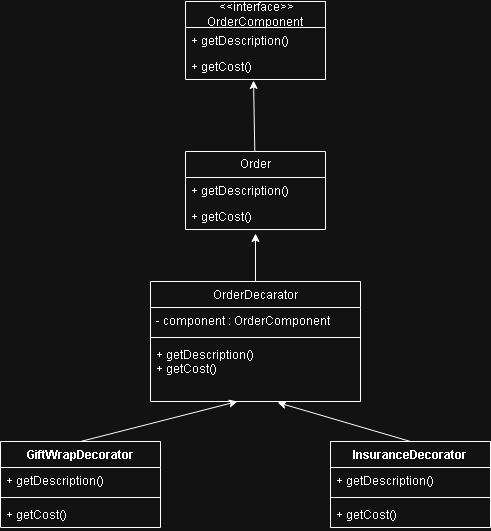

The diagram above was exported from draw.io. Its source (the exported page's mxGraphModel, read from the mxfile embedded in the PNG):
<mxGraphModel dx="1106" dy="605" grid="1" gridSize="10" guides="1" tooltips="1" connect="1" arrows="1" fold="1" page="1" pageScale="1" pageWidth="850" pageHeight="1100" math="0" shadow="0">
  <root>
    <mxCell id="0" />
    <mxCell id="1" parent="0" />
    <mxCell id="bKS3a4bXSiwL8yIQRxsY-2" parent="1" style="swimlane;fontStyle=0;childLayout=stackLayout;horizontal=1;startSize=26;fillColor=none;horizontalStack=0;resizeParent=1;resizeParentMax=0;resizeLast=0;collapsible=1;marginBottom=0;whiteSpace=wrap;html=1;" value="&amp;nbsp;&amp;lt;&amp;lt;interface&amp;gt;&amp;gt;&lt;br&gt;                OrderComponent" vertex="1">
      <mxGeometry height="78" width="140" x="475" y="40" as="geometry" />
    </mxCell>
    <mxCell id="bKS3a4bXSiwL8yIQRxsY-3" parent="bKS3a4bXSiwL8yIQRxsY-2" style="text;strokeColor=none;fillColor=none;align=left;verticalAlign=top;spacingLeft=4;spacingRight=4;overflow=hidden;rotatable=0;points=[[0,0.5],[1,0.5]];portConstraint=eastwest;whiteSpace=wrap;html=1;" value="+ getDescription()&lt;div&gt;&lt;br/&gt;&lt;/div&gt;" vertex="1">
      <mxGeometry height="26" width="140" y="26" as="geometry" />
    </mxCell>
    <mxCell id="bKS3a4bXSiwL8yIQRxsY-4" parent="bKS3a4bXSiwL8yIQRxsY-2" style="text;strokeColor=none;fillColor=none;align=left;verticalAlign=top;spacingLeft=4;spacingRight=4;overflow=hidden;rotatable=0;points=[[0,0.5],[1,0.5]];portConstraint=eastwest;whiteSpace=wrap;html=1;" value="+ getCost()" vertex="1">
      <mxGeometry height="26" width="140" y="52" as="geometry" />
    </mxCell>
    <mxCell id="bKS3a4bXSiwL8yIQRxsY-6" parent="1" style="swimlane;fontStyle=0;childLayout=stackLayout;horizontal=1;startSize=26;fillColor=none;horizontalStack=0;resizeParent=1;resizeParentMax=0;resizeLast=0;collapsible=1;marginBottom=0;whiteSpace=wrap;html=1;" value="Order" vertex="1">
      <mxGeometry height="78" width="140" x="475" y="190" as="geometry" />
    </mxCell>
    <mxCell id="bKS3a4bXSiwL8yIQRxsY-7" parent="bKS3a4bXSiwL8yIQRxsY-6" style="text;strokeColor=none;fillColor=none;align=left;verticalAlign=top;spacingLeft=4;spacingRight=4;overflow=hidden;rotatable=0;points=[[0,0.5],[1,0.5]];portConstraint=eastwest;whiteSpace=wrap;html=1;" value="+ getDescription()" vertex="1">
      <mxGeometry height="26" width="140" y="26" as="geometry" />
    </mxCell>
    <mxCell id="bKS3a4bXSiwL8yIQRxsY-8" parent="bKS3a4bXSiwL8yIQRxsY-6" style="text;strokeColor=none;fillColor=none;align=left;verticalAlign=top;spacingLeft=4;spacingRight=4;overflow=hidden;rotatable=0;points=[[0,0.5],[1,0.5]];portConstraint=eastwest;whiteSpace=wrap;html=1;" value="+ getCost()" vertex="1">
      <mxGeometry height="26" width="140" y="52" as="geometry" />
    </mxCell>
    <mxCell id="bKS3a4bXSiwL8yIQRxsY-13" parent="1" style="swimlane;fontStyle=1;align=center;verticalAlign=top;childLayout=stackLayout;horizontal=1;startSize=26;horizontalStack=0;resizeParent=1;resizeParentMax=0;resizeLast=0;collapsible=1;marginBottom=0;whiteSpace=wrap;html=1;" value="&lt;span style=&quot;font-weight: 400;&quot;&gt;OrderDecarator&lt;/span&gt;" vertex="1">
      <mxGeometry height="120" width="210" x="440" y="320" as="geometry" />
    </mxCell>
    <mxCell id="bKS3a4bXSiwL8yIQRxsY-14" parent="bKS3a4bXSiwL8yIQRxsY-13" style="text;strokeColor=none;fillColor=none;align=left;verticalAlign=top;spacingLeft=4;spacingRight=4;overflow=hidden;rotatable=0;points=[[0,0.5],[1,0.5]];portConstraint=eastwest;whiteSpace=wrap;html=1;" value="- component : OrderComponent" vertex="1">
      <mxGeometry height="26" width="210" y="26" as="geometry" />
    </mxCell>
    <mxCell id="bKS3a4bXSiwL8yIQRxsY-15" parent="bKS3a4bXSiwL8yIQRxsY-13" style="line;strokeWidth=1;fillColor=none;align=left;verticalAlign=middle;spacingTop=-1;spacingLeft=3;spacingRight=3;rotatable=0;labelPosition=right;points=[];portConstraint=eastwest;strokeColor=inherit;" value="" vertex="1">
      <mxGeometry height="8" width="210" y="52" as="geometry" />
    </mxCell>
    <mxCell id="bKS3a4bXSiwL8yIQRxsY-16" parent="bKS3a4bXSiwL8yIQRxsY-13" style="text;strokeColor=none;fillColor=none;align=left;verticalAlign=top;spacingLeft=4;spacingRight=4;overflow=hidden;rotatable=0;points=[[0,0.5],[1,0.5]];portConstraint=eastwest;whiteSpace=wrap;html=1;" value="+ getDescription()&lt;br&gt;            + getCost()" vertex="1">
      <mxGeometry height="60" width="210" y="60" as="geometry" />
    </mxCell>
    <mxCell id="bKS3a4bXSiwL8yIQRxsY-22" parent="1" style="swimlane;fontStyle=1;align=center;verticalAlign=top;childLayout=stackLayout;horizontal=1;startSize=26;horizontalStack=0;resizeParent=1;resizeParentMax=0;resizeLast=0;collapsible=1;marginBottom=0;whiteSpace=wrap;html=1;" value="  GiftWrapDecorator " vertex="1">
      <mxGeometry height="86" width="160" x="290" y="480" as="geometry" />
    </mxCell>
    <mxCell id="bKS3a4bXSiwL8yIQRxsY-23" parent="bKS3a4bXSiwL8yIQRxsY-22" style="text;strokeColor=none;fillColor=none;align=left;verticalAlign=top;spacingLeft=4;spacingRight=4;overflow=hidden;rotatable=0;points=[[0,0.5],[1,0.5]];portConstraint=eastwest;whiteSpace=wrap;html=1;" value=" + getDescription() " vertex="1">
      <mxGeometry height="26" width="160" y="26" as="geometry" />
    </mxCell>
    <mxCell id="bKS3a4bXSiwL8yIQRxsY-24" parent="bKS3a4bXSiwL8yIQRxsY-22" style="line;strokeWidth=1;fillColor=none;align=left;verticalAlign=middle;spacingTop=-1;spacingLeft=3;spacingRight=3;rotatable=0;labelPosition=right;points=[];portConstraint=eastwest;strokeColor=inherit;" value="" vertex="1">
      <mxGeometry height="8" width="160" y="52" as="geometry" />
    </mxCell>
    <mxCell id="bKS3a4bXSiwL8yIQRxsY-25" parent="bKS3a4bXSiwL8yIQRxsY-22" style="text;strokeColor=none;fillColor=none;align=left;verticalAlign=top;spacingLeft=4;spacingRight=4;overflow=hidden;rotatable=0;points=[[0,0.5],[1,0.5]];portConstraint=eastwest;whiteSpace=wrap;html=1;" value=" + getCost()" vertex="1">
      <mxGeometry height="26" width="160" y="60" as="geometry" />
    </mxCell>
    <mxCell id="bKS3a4bXSiwL8yIQRxsY-26" parent="1" style="swimlane;fontStyle=1;align=center;verticalAlign=top;childLayout=stackLayout;horizontal=1;startSize=26;horizontalStack=0;resizeParent=1;resizeParentMax=0;resizeLast=0;collapsible=1;marginBottom=0;whiteSpace=wrap;html=1;" value="  InsuranceDecorator " vertex="1">
      <mxGeometry height="86" width="160" x="620" y="480" as="geometry" />
    </mxCell>
    <mxCell id="bKS3a4bXSiwL8yIQRxsY-27" parent="bKS3a4bXSiwL8yIQRxsY-26" style="text;strokeColor=none;fillColor=none;align=left;verticalAlign=top;spacingLeft=4;spacingRight=4;overflow=hidden;rotatable=0;points=[[0,0.5],[1,0.5]];portConstraint=eastwest;whiteSpace=wrap;html=1;" value=" + getDescription() " vertex="1">
      <mxGeometry height="26" width="160" y="26" as="geometry" />
    </mxCell>
    <mxCell id="bKS3a4bXSiwL8yIQRxsY-28" parent="bKS3a4bXSiwL8yIQRxsY-26" style="line;strokeWidth=1;fillColor=none;align=left;verticalAlign=middle;spacingTop=-1;spacingLeft=3;spacingRight=3;rotatable=0;labelPosition=right;points=[];portConstraint=eastwest;strokeColor=inherit;" value="" vertex="1">
      <mxGeometry height="8" width="160" y="52" as="geometry" />
    </mxCell>
    <mxCell id="bKS3a4bXSiwL8yIQRxsY-29" parent="bKS3a4bXSiwL8yIQRxsY-26" style="text;strokeColor=none;fillColor=none;align=left;verticalAlign=top;spacingLeft=4;spacingRight=4;overflow=hidden;rotatable=0;points=[[0,0.5],[1,0.5]];portConstraint=eastwest;whiteSpace=wrap;html=1;" value=" + getCost()" vertex="1">
      <mxGeometry height="26" width="160" y="60" as="geometry" />
    </mxCell>
    <mxCell id="bKS3a4bXSiwL8yIQRxsY-34" edge="1" parent="1" source="bKS3a4bXSiwL8yIQRxsY-6" style="endArrow=classic;html=1;rounded=0;entryX=0.486;entryY=1.038;entryDx=0;entryDy=0;entryPerimeter=0;" target="bKS3a4bXSiwL8yIQRxsY-4" value="">
      <mxGeometry height="50" relative="1" width="50" as="geometry">
        <mxPoint x="400" y="340" as="sourcePoint" />
        <mxPoint x="450" y="290" as="targetPoint" />
      </mxGeometry>
    </mxCell>
    <mxCell id="bKS3a4bXSiwL8yIQRxsY-36" edge="1" parent="1" source="bKS3a4bXSiwL8yIQRxsY-13" style="endArrow=classic;html=1;rounded=0;entryX=0.5;entryY=1.154;entryDx=0;entryDy=0;entryPerimeter=0;exitX=0.5;exitY=0;exitDx=0;exitDy=0;" target="bKS3a4bXSiwL8yIQRxsY-8" value="">
      <mxGeometry height="50" relative="1" width="50" as="geometry">
        <mxPoint x="441" y="330" as="sourcePoint" />
        <mxPoint x="440" y="249" as="targetPoint" />
      </mxGeometry>
    </mxCell>
    <mxCell id="bKS3a4bXSiwL8yIQRxsY-37" edge="1" parent="1" source="bKS3a4bXSiwL8yIQRxsY-22" style="endArrow=classic;html=1;rounded=0;entryX=0.414;entryY=1;entryDx=0;entryDy=0;entryPerimeter=0;exitX=0.5;exitY=0;exitDx=0;exitDy=0;" target="bKS3a4bXSiwL8yIQRxsY-16" value="">
      <mxGeometry height="50" relative="1" width="50" as="geometry">
        <mxPoint x="491" y="550" as="sourcePoint" />
        <mxPoint x="490" y="469" as="targetPoint" />
      </mxGeometry>
    </mxCell>
    <mxCell id="bKS3a4bXSiwL8yIQRxsY-38" edge="1" parent="1" source="bKS3a4bXSiwL8yIQRxsY-26" style="endArrow=classic;html=1;rounded=0;entryX=0.605;entryY=1.017;entryDx=0;entryDy=0;entryPerimeter=0;exitX=0.5;exitY=0;exitDx=0;exitDy=0;" target="bKS3a4bXSiwL8yIQRxsY-16" value="">
      <mxGeometry height="50" relative="1" width="50" as="geometry">
        <mxPoint x="741" y="461" as="sourcePoint" />
        <mxPoint x="740" y="380" as="targetPoint" />
      </mxGeometry>
    </mxCell>
  </root>
</mxGraphModel>